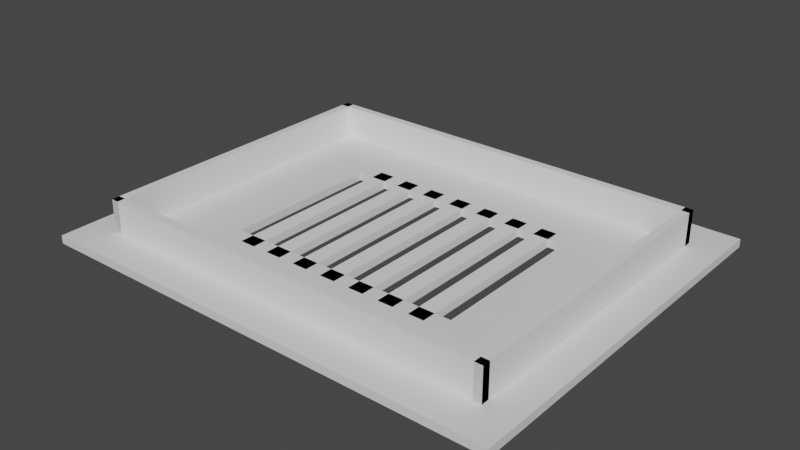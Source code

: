 # Source: cover_pizero_low1.blend  (saved by Blender 3.5.10; exported with 4.5.12 LTS)
import bpy
from mathutils import Matrix  # noqa: F401  (used for matrix-valued properties, if any)

bpy.ops.wm.read_factory_settings(use_empty=True)
scene = bpy.context.scene
scene.name = 'Scene'

# ---- collections
col_collection = bpy.data.collections.new('Collection'); scene.collection.children.link(col_collection)

# ---- materials (node trees are filled in below, after node groups)
mat_material = bpy.data.materials.new('Material')
mat_material.alpha_threshold = 0.0
mat_material.use_transparent_shadow = False
mat_material.roughness = 0.5
mat_material.line_color = (0.0, 0.0, 0.0, 1.0)

# ---- material node trees
mat_material.use_nodes = True; mat_material.node_tree.nodes.clear()
_N = mat_material.node_tree.nodes; _L = mat_material.node_tree.links
n0 = _N.new('ShaderNodeOutputMaterial'); n0.name = 'Material Output'; n0.location = (300, 300)
n1 = _N.new('ShaderNodeBsdfPrincipled'); n1.name = 'Principled BSDF'; n1.location = (10, 300)
n1.distribution = 'GGX'
n1.subsurface_method = 'RANDOM_WALK_SKIN'
n1.inputs[3].default_value = 1.45
n1.inputs[27].default_value = (0.0, 0.0, 0.0, 1.0)
n1.inputs[28].default_value = 1.0
_L.new(n1.outputs[0], n0.inputs[0])
n0.is_active_output = True

# ---- world
world_world = bpy.data.worlds.new('World'); scene.world = world_world
world_world.use_nodes = True; world_world.node_tree.nodes.clear()
_N = world_world.node_tree.nodes; _L = world_world.node_tree.links
n0 = _N.new('ShaderNodeOutputWorld'); n0.name = 'World Output'; n0.location = (300, 300)
n1 = _N.new('ShaderNodeBackground'); n1.name = 'Background'; n1.location = (10, 300)
n1.inputs[0].default_value = (0.05088, 0.05088, 0.05088, 1.0)
_L.new(n1.outputs[0], n0.inputs[0])
n0.is_active_output = True
world_world.color = (0.05088, 0.05088, 0.05088)
world_world.use_sun_shadow = False
world_world.sun_shadow_jitter_overblur = 0.0

# ---- meshes
me_cube = bpy.data.meshes.new('Cube')
me_cube.from_pydata([(1.0, 1.0, 1.0), (1.0, 1.0, -1.0), (1.0, -1.0, 1.0), (1.0, -1.0, -1.0), (-1.0, 1.0, 1.0), (-1.0, 1.0, -1.0), (-1.0, -1.0, 1.0), (-1.0, -1.0, -1.0), (-0.5085, -0.4255, 1.0), (-0.5085, 0.4255, 1.0), (0.5085, -0.4255, 1.0), (0.5085, 0.4255, 1.0), (0.5085, -0.4255, -1.0), (0.5085, 0.4255, -1.0), (-0.5085, -0.4255, -1.0), (-0.5085, 0.4255, -1.0)], [], [(10, 2, 0, 11), (11, 0, 4, 6, 2, 10, 8, 9), (3, 2, 6, 7), (7, 6, 4, 5), (14, 7, 5, 15), (15, 5, 1, 3, 7, 14, 12, 13), (1, 0, 2, 3), (5, 4, 0, 1), (15, 9, 8, 14), (13, 11, 9, 15), (10, 11, 13, 12), (8, 10, 12, 14)])
_uv = me_cube.uv_layers.new(name='UVMap')
_uv.uv.foreach_set('vector', [0.6864, 0.6782, 0.625, 0.75, 0.625, 0.5, 0.6864, 0.5718, 0.6864, 0.5718, 0.625, 0.5, 0.875, 0.5, 0.875, 0.75, 0.625, 0.75, 0.6864, 0.6782, 0.8136, 0.6782, 0.8136, 0.5718, 0.375, 0.75, 0.625, 0.75, 0.625, 1.0, 0.375, 1.0, 0.375, 0.0, 0.625, 0.0, 0.625, 0.25, 0.375, 0.25, 0.1864, 0.6782, 0.125, 0.75, 0.125, 0.5, 0.1864, 0.5718, 0.1864, 0.5718, 0.125, 0.5, 0.375, 0.5, 0.375, 0.75, 0.125, 0.75, 0.1864, 0.6782, 0.3136, 0.6782, 0.3136, 0.5718, 0.375, 0.5, 0.625, 0.5, 0.625, 0.75, 0.375, 0.75, 0.375, 0.25, 0.625, 0.25, 0.625, 0.5, 0.375, 0.5, 0.4987, 0.25, 0.5113, 0.25, 0.5113, 0.0, 0.4987, 0.0, 0.4987, 0.5, 0.5113, 0.5, 0.5113, 0.25, 0.4987, 0.25, 0.5113, 0.75, 0.5113, 0.5, 0.4987, 0.5, 0.4987, 0.75, 0.5113, 1.0, 0.5113, 0.75, 0.4987, 0.75, 0.4987, 1.0])
me_cube.materials.append(mat_material)
me_cube.use_mirror_vertex_groups = False
me_cube.update()
me_cube_001 = bpy.data.meshes.new('Cube.001')
me_cube_001.from_pydata([(-1.0, -1.0, -1.0), (-1.0, -1.0, 1.0), (-1.0, 1.0, -1.0), (-1.0, 1.0, 1.0), (1.0, -1.0, -1.0), (1.0, -1.0, 1.0), (1.0, 1.0, -1.0), (1.0, 1.0, 1.0)], [], [(0, 1, 3, 2), (2, 3, 7, 6), (6, 7, 5, 4), (4, 5, 1, 0), (2, 6, 4, 0), (7, 3, 1, 5)])
_uv = me_cube_001.uv_layers.new(name='UVMap')
_uv.uv.foreach_set('vector', [0.375, 0.0, 0.625, 0.0, 0.625, 0.25, 0.375, 0.25, 0.375, 0.25, 0.625, 0.25, 0.625, 0.5, 0.375, 0.5, 0.375, 0.5, 0.625, 0.5, 0.625, 0.75, 0.375, 0.75, 0.375, 0.75, 0.625, 0.75, 0.625, 1.0, 0.375, 1.0, 0.125, 0.5, 0.375, 0.5, 0.375, 0.75, 0.125, 0.75, 0.625, 0.5, 0.875, 0.5, 0.875, 0.75, 0.625, 0.75])
me_cube_001.update()
me_cube_002 = bpy.data.meshes.new('Cube.002')
me_cube_002.from_pydata([(-1.0, -1.0, -1.0), (-1.0, -1.0, 1.0), (-1.0, 1.0, -1.0), (-1.0, 1.0, 1.0), (1.0, -1.0, -1.0), (1.0, -1.0, 1.0), (1.0, 1.0, -1.0), (1.0, 1.0, 1.0)], [], [(0, 1, 3, 2), (2, 3, 7, 6), (6, 7, 5, 4), (4, 5, 1, 0), (2, 6, 4, 0), (7, 3, 1, 5)])
_uv = me_cube_002.uv_layers.new(name='UVMap')
_uv.uv.foreach_set('vector', [0.375, 0.0, 0.625, 0.0, 0.625, 0.25, 0.375, 0.25, 0.375, 0.25, 0.625, 0.25, 0.625, 0.5, 0.375, 0.5, 0.375, 0.5, 0.625, 0.5, 0.625, 0.75, 0.375, 0.75, 0.375, 0.75, 0.625, 0.75, 0.625, 1.0, 0.375, 1.0, 0.125, 0.5, 0.375, 0.5, 0.375, 0.75, 0.125, 0.75, 0.625, 0.5, 0.875, 0.5, 0.875, 0.75, 0.625, 0.75])
me_cube_002.update()
me_cube_003 = bpy.data.meshes.new('Cube.003')
me_cube_003.from_pydata([(-1.0, -1.0, -1.0), (-1.0, -1.0, 1.0), (-1.0, 1.0, -1.0), (-1.0, 1.0, 1.0), (1.0, -1.0, -1.0), (1.0, -1.0, 1.0), (1.0, 1.0, -1.0), (1.0, 1.0, 1.0)], [], [(0, 1, 3, 2), (2, 3, 7, 6), (6, 7, 5, 4), (4, 5, 1, 0), (2, 6, 4, 0), (7, 3, 1, 5)])
_uv = me_cube_003.uv_layers.new(name='UVMap')
_uv.uv.foreach_set('vector', [0.375, 0.0, 0.625, 0.0, 0.625, 0.25, 0.375, 0.25, 0.375, 0.25, 0.625, 0.25, 0.625, 0.5, 0.375, 0.5, 0.375, 0.5, 0.625, 0.5, 0.625, 0.75, 0.375, 0.75, 0.375, 0.75, 0.625, 0.75, 0.625, 1.0, 0.375, 1.0, 0.125, 0.5, 0.375, 0.5, 0.375, 0.75, 0.125, 0.75, 0.625, 0.5, 0.875, 0.5, 0.875, 0.75, 0.625, 0.75])
me_cube_003.update()
me_cube_004 = bpy.data.meshes.new('Cube.004')
me_cube_004.from_pydata([(-1.0, -1.0, -1.0), (-1.0, -1.0, 1.0), (-1.0, 1.0, -1.0), (-1.0, 1.0, 1.0), (1.0, -1.0, -1.0), (1.0, -1.0, 1.0), (1.0, 1.0, -1.0), (1.0, 1.0, 1.0)], [], [(0, 1, 3, 2), (2, 3, 7, 6), (6, 7, 5, 4), (4, 5, 1, 0), (2, 6, 4, 0), (7, 3, 1, 5)])
_uv = me_cube_004.uv_layers.new(name='UVMap')
_uv.uv.foreach_set('vector', [0.375, 0.0, 0.625, 0.0, 0.625, 0.25, 0.375, 0.25, 0.375, 0.25, 0.625, 0.25, 0.625, 0.5, 0.375, 0.5, 0.375, 0.5, 0.625, 0.5, 0.625, 0.75, 0.375, 0.75, 0.375, 0.75, 0.625, 0.75, 0.625, 1.0, 0.375, 1.0, 0.125, 0.5, 0.375, 0.5, 0.375, 0.75, 0.125, 0.75, 0.625, 0.5, 0.875, 0.5, 0.875, 0.75, 0.625, 0.75])
me_cube_004.update()
me_cube_005 = bpy.data.meshes.new('Cube.005')
me_cube_005.from_pydata([(-1.0, -1.0, -1.0), (-1.0, -1.0, 1.0), (-1.0, 1.0, -1.0), (-1.0, 1.0, 1.0), (1.0, -1.0, -1.0), (1.0, -1.0, 1.0), (1.0, 1.0, -1.0), (1.0, 1.0, 1.0)], [], [(0, 1, 3, 2), (2, 3, 7, 6), (6, 7, 5, 4), (4, 5, 1, 0), (2, 6, 4, 0), (7, 3, 1, 5)])
_uv = me_cube_005.uv_layers.new(name='UVMap')
_uv.uv.foreach_set('vector', [0.375, 0.0, 0.625, 0.0, 0.625, 0.25, 0.375, 0.25, 0.375, 0.25, 0.625, 0.25, 0.625, 0.5, 0.375, 0.5, 0.375, 0.5, 0.625, 0.5, 0.625, 0.75, 0.375, 0.75, 0.375, 0.75, 0.625, 0.75, 0.625, 1.0, 0.375, 1.0, 0.125, 0.5, 0.375, 0.5, 0.375, 0.75, 0.125, 0.75, 0.625, 0.5, 0.875, 0.5, 0.875, 0.75, 0.625, 0.75])
me_cube_005.update()
me_cube_006 = bpy.data.meshes.new('Cube.006')
me_cube_006.from_pydata([(-1.0, -1.0, -1.0), (-1.0, -1.0, 1.0), (-1.0, 1.0, -1.0), (-1.0, 1.0, 1.0), (1.0, -1.0, -1.0), (1.0, -1.0, 1.0), (1.0, 1.0, -1.0), (1.0, 1.0, 1.0)], [], [(0, 1, 3, 2), (2, 3, 7, 6), (6, 7, 5, 4), (4, 5, 1, 0), (2, 6, 4, 0), (7, 3, 1, 5)])
_uv = me_cube_006.uv_layers.new(name='UVMap')
_uv.uv.foreach_set('vector', [0.375, 0.0, 0.625, 0.0, 0.625, 0.25, 0.375, 0.25, 0.375, 0.25, 0.625, 0.25, 0.625, 0.5, 0.375, 0.5, 0.375, 0.5, 0.625, 0.5, 0.625, 0.75, 0.375, 0.75, 0.375, 0.75, 0.625, 0.75, 0.625, 1.0, 0.375, 1.0, 0.125, 0.5, 0.375, 0.5, 0.375, 0.75, 0.125, 0.75, 0.625, 0.5, 0.875, 0.5, 0.875, 0.75, 0.625, 0.75])
me_cube_006.update()
me_cube_007 = bpy.data.meshes.new('Cube.007')
me_cube_007.from_pydata([(-1.0, -1.0, -1.0), (-1.0, -1.0, 1.0), (-1.0, 1.0, -1.0), (-1.0, 1.0, 1.0), (1.0, -1.0, -1.0), (1.0, -1.0, 1.0), (1.0, 1.0, -1.0), (1.0, 1.0, 1.0)], [], [(0, 1, 3, 2), (2, 3, 7, 6), (6, 7, 5, 4), (4, 5, 1, 0), (2, 6, 4, 0), (7, 3, 1, 5)])
_uv = me_cube_007.uv_layers.new(name='UVMap')
_uv.uv.foreach_set('vector', [0.375, 0.0, 0.625, 0.0, 0.625, 0.25, 0.375, 0.25, 0.375, 0.25, 0.625, 0.25, 0.625, 0.5, 0.375, 0.5, 0.375, 0.5, 0.625, 0.5, 0.625, 0.75, 0.375, 0.75, 0.375, 0.75, 0.625, 0.75, 0.625, 1.0, 0.375, 1.0, 0.125, 0.5, 0.375, 0.5, 0.375, 0.75, 0.125, 0.75, 0.625, 0.5, 0.875, 0.5, 0.875, 0.75, 0.625, 0.75])
me_cube_007.update()
me_cube_008 = bpy.data.meshes.new('Cube.008')
me_cube_008.from_pydata([(-1.0, -1.0, -1.0), (-1.0, -1.0, 1.0), (-1.0, 1.0, -1.0), (-1.0, 1.0, 1.0), (1.0, -1.0, -1.0), (1.0, -1.0, 1.0), (1.0, 1.0, -1.0), (1.0, 1.0, 1.0)], [], [(0, 1, 3, 2), (2, 3, 7, 6), (6, 7, 5, 4), (4, 5, 1, 0), (2, 6, 4, 0), (7, 3, 1, 5)])
_uv = me_cube_008.uv_layers.new(name='UVMap')
_uv.uv.foreach_set('vector', [0.375, 0.0, 0.625, 0.0, 0.625, 0.25, 0.375, 0.25, 0.375, 0.25, 0.625, 0.25, 0.625, 0.5, 0.375, 0.5, 0.375, 0.5, 0.625, 0.5, 0.625, 0.75, 0.375, 0.75, 0.375, 0.75, 0.625, 0.75, 0.625, 1.0, 0.375, 1.0, 0.125, 0.5, 0.375, 0.5, 0.375, 0.75, 0.125, 0.75, 0.625, 0.5, 0.875, 0.5, 0.875, 0.75, 0.625, 0.75])
me_cube_008.update()
me_cube_009 = bpy.data.meshes.new('Cube.009')
me_cube_009.from_pydata([(-1.0, -1.0, -1.0), (-1.0, -1.0, 1.0), (-1.0, 1.0, -1.0), (-1.0, 1.0, 1.0), (1.0, -1.0, -1.0), (1.0, -1.0, 1.0), (1.0, 1.0, -1.0), (1.0, 1.0, 1.0)], [], [(0, 1, 3, 2), (2, 3, 7, 6), (6, 7, 5, 4), (4, 5, 1, 0), (2, 6, 4, 0), (7, 3, 1, 5)])
_uv = me_cube_009.uv_layers.new(name='UVMap')
_uv.uv.foreach_set('vector', [0.375, 0.0, 0.625, 0.0, 0.625, 0.25, 0.375, 0.25, 0.375, 0.25, 0.625, 0.25, 0.625, 0.5, 0.375, 0.5, 0.375, 0.5, 0.625, 0.5, 0.625, 0.75, 0.375, 0.75, 0.375, 0.75, 0.625, 0.75, 0.625, 1.0, 0.375, 1.0, 0.125, 0.5, 0.375, 0.5, 0.375, 0.75, 0.125, 0.75, 0.625, 0.5, 0.875, 0.5, 0.875, 0.75, 0.625, 0.75])
me_cube_009.update()
me_cube_010 = bpy.data.meshes.new('Cube.010')
me_cube_010.from_pydata([(-1.0, -1.0, -1.0), (-1.0, -1.0, 1.0), (-1.0, 1.0, -1.0), (-1.0, 1.0, 1.0), (1.0, -1.0, -1.0), (1.0, -1.0, 1.0), (1.0, 1.0, -1.0), (1.0, 1.0, 1.0)], [], [(0, 1, 3, 2), (2, 3, 7, 6), (6, 7, 5, 4), (4, 5, 1, 0), (2, 6, 4, 0), (7, 3, 1, 5)])
_uv = me_cube_010.uv_layers.new(name='UVMap')
_uv.uv.foreach_set('vector', [0.375, 0.0, 0.625, 0.0, 0.625, 0.25, 0.375, 0.25, 0.375, 0.25, 0.625, 0.25, 0.625, 0.5, 0.375, 0.5, 0.375, 0.5, 0.625, 0.5, 0.625, 0.75, 0.375, 0.75, 0.375, 0.75, 0.625, 0.75, 0.625, 1.0, 0.375, 1.0, 0.125, 0.5, 0.375, 0.5, 0.375, 0.75, 0.125, 0.75, 0.625, 0.5, 0.875, 0.5, 0.875, 0.75, 0.625, 0.75])
me_cube_010.update()
me_cube_011 = bpy.data.meshes.new('Cube.011')
me_cube_011.from_pydata([(-1.0, -1.0, -1.0), (-1.0, -1.0, 1.0), (-1.0, 1.0, -1.0), (-1.0, 1.0, 1.0), (1.0, -1.0, -1.0), (1.0, -1.0, 1.0), (1.0, 1.0, -1.0), (1.0, 1.0, 1.0)], [], [(0, 1, 3, 2), (2, 3, 7, 6), (6, 7, 5, 4), (4, 5, 1, 0), (2, 6, 4, 0), (7, 3, 1, 5)])
_uv = me_cube_011.uv_layers.new(name='UVMap')
_uv.uv.foreach_set('vector', [0.375, 0.0, 0.625, 0.0, 0.625, 0.25, 0.375, 0.25, 0.375, 0.25, 0.625, 0.25, 0.625, 0.5, 0.375, 0.5, 0.375, 0.5, 0.625, 0.5, 0.625, 0.75, 0.375, 0.75, 0.375, 0.75, 0.625, 0.75, 0.625, 1.0, 0.375, 1.0, 0.125, 0.5, 0.375, 0.5, 0.375, 0.75, 0.125, 0.75, 0.625, 0.5, 0.875, 0.5, 0.875, 0.75, 0.625, 0.75])
me_cube_011.update()

# ---- objects
ob_cube = bpy.data.objects.new('Cube', me_cube)
ob_cube_001 = bpy.data.objects.new('Cube.001', me_cube_001)
ob_cube_002 = bpy.data.objects.new('Cube.002', me_cube_002)
ob_cube_003 = bpy.data.objects.new('Cube.003', me_cube_003)
ob_cube_004 = bpy.data.objects.new('Cube.004', me_cube_004)
ob_cube_005 = bpy.data.objects.new('Cube.005', me_cube_005)
ob_cube_006 = bpy.data.objects.new('Cube.006', me_cube_006)
ob_cube_007 = bpy.data.objects.new('Cube.007', me_cube_007)
ob_cube_008 = bpy.data.objects.new('Cube.008', me_cube_008)
ob_cube_009 = bpy.data.objects.new('Cube.009', me_cube_009)
ob_cube_010 = bpy.data.objects.new('Cube.010', me_cube_010)
ob_cube_011 = bpy.data.objects.new('Cube.011', me_cube_011)

# ---- transforms, parenting, visibility, modifiers, constraints
ob_cube.location = (0.0, 0.0, 0.04)
ob_cube.scale = (2.95, 2.4, 0.05)
ob_cube.lock_rotations_4d = False
ob_cube.empty_display_type = 'ARROWS'
ob_cube.lineart.crease_threshold = 0.0
ob_cube_001.location = (0.0, -1.9, 0.25)
ob_cube_001.scale = (2.55, 0.05, 0.25)
ob_cube_002.location = (0.0, 1.9, 0.25)
ob_cube_002.scale = (2.55, 0.05, 0.25)
ob_cube_003.location = (2.5, 0.0, 0.25)
ob_cube_003.scale = (0.05, 1.95, 0.25)
ob_cube_004.location = (-2.5, 0.0, 0.25)
ob_cube_004.scale = (0.05, 1.95, 0.25)
ob_cube_005.location = (0.0, 0.0, 0.04)
ob_cube_005.scale = (0.1, 1.2, 0.05)
ob_cube_006.location = (0.4, 0.0, 0.04)
ob_cube_006.scale = (0.1, 1.2, 0.05)
ob_cube_007.location = (-0.4, 0.0, 0.04)
ob_cube_007.scale = (0.1, 1.2, 0.05)
ob_cube_008.location = (0.8, 0.0, 0.04)
ob_cube_008.scale = (0.1, 1.2, 0.05)
ob_cube_009.location = (-0.8, 0.0, 0.04)
ob_cube_009.scale = (0.1, 1.2, 0.05)
ob_cube_010.location = (1.2, 0.0, 0.04)
ob_cube_010.scale = (0.1, 1.2, 0.05)
ob_cube_011.location = (-1.2, 0.0, 0.04)
ob_cube_011.scale = (0.1, 1.2, 0.05)

# ---- collection membership
col_collection.objects.link(ob_cube)
col_collection.objects.link(ob_cube_001)
col_collection.objects.link(ob_cube_002)
col_collection.objects.link(ob_cube_003)
col_collection.objects.link(ob_cube_004)
col_collection.objects.link(ob_cube_005)
col_collection.objects.link(ob_cube_006)
col_collection.objects.link(ob_cube_007)
col_collection.objects.link(ob_cube_008)
col_collection.objects.link(ob_cube_009)
col_collection.objects.link(ob_cube_010)
col_collection.objects.link(ob_cube_011)

# ---- scene / render settings (as saved in the file)
scene.frame_start = 1; scene.frame_end = 250; scene.frame_set(1)
scene.render.engine = 'BLENDER_EEVEE_NEXT'
scene.cycles.sampling_pattern = 'TABULATED_SOBOL'
scene.cycles.use_light_tree = False
scene.view_settings.view_transform = 'Filmic'
bpy.context.view_layer.update()

# ---- added for rendering (the .blend has no active camera and no usable light): camera, sun
cam_auto = bpy.data.cameras.new('AutoCamera')
cam_auto.lens = 50.0
cam_auto.sensor_width = 36.0
cam_auto.clip_end = 1000.0
ob_auto_camera = bpy.data.objects.new('AutoCamera', cam_auto)
scene.collection.objects.link(ob_auto_camera)
ob_auto_camera.location = (7.05298, -8.46358, 5.88739)
ob_auto_camera.rotation_euler = (1.09748, -7.21219e-08, 0.694738)
scene.camera = ob_auto_camera
light_auto_sun = bpy.data.lights.new('AutoSun', 'SUN')
light_auto_sun.energy = 3.0
light_auto_sun.angle = 0.0523599
ob_auto_sun = bpy.data.objects.new('AutoSun', light_auto_sun)
scene.collection.objects.link(ob_auto_sun)
ob_auto_sun.rotation_euler = (0.872665, 0.174533, 0.523599)
bpy.context.view_layer.update()
